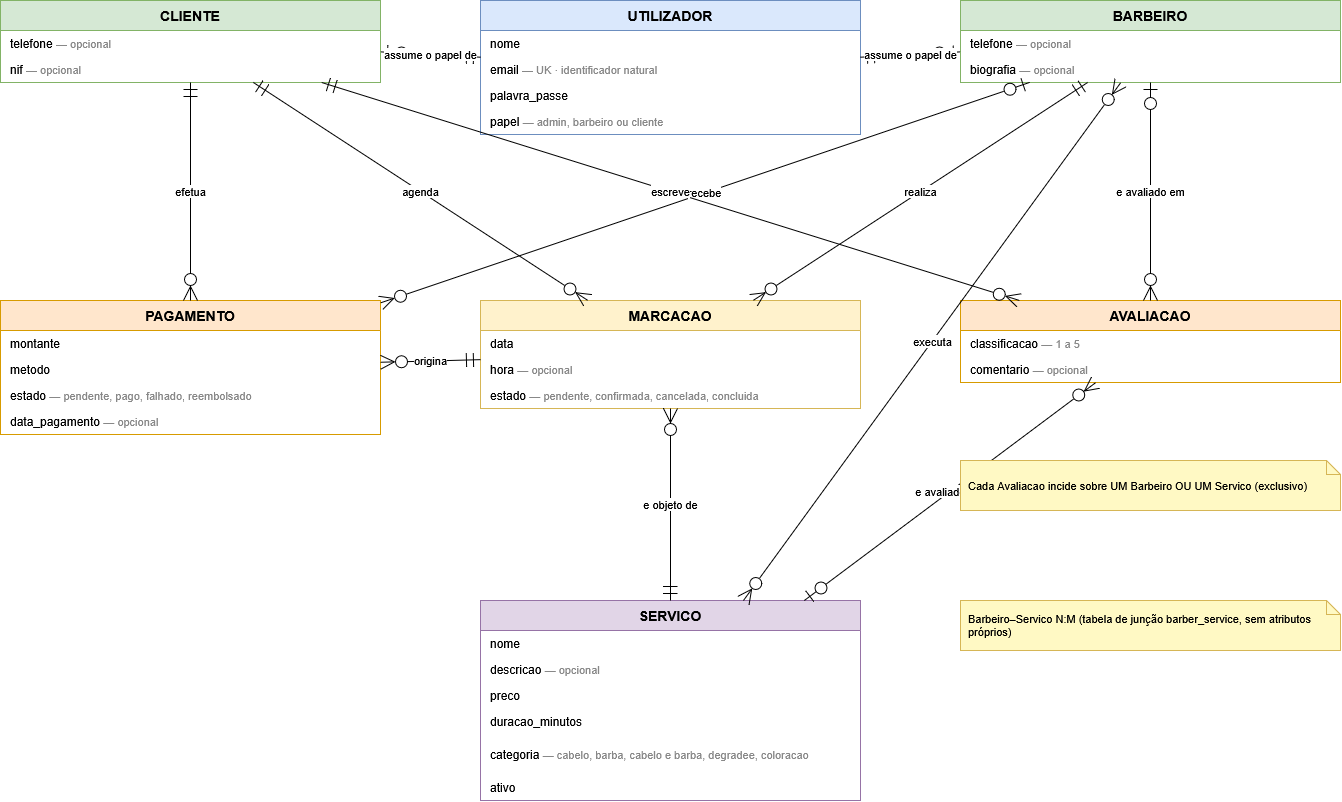

The diagram above was exported from draw.io. Its source (the exported page's mxGraphModel, read from the mxfile embedded in the PNG):
<mxGraphModel dx="1786" dy="825" grid="1" gridSize="10" guides="1" tooltips="1" connect="1" arrows="1" fold="1" page="1" pageScale="1" pageWidth="1654" pageHeight="1169" math="0" shadow="0">
  <root>
    <mxCell id="0" />
    <mxCell id="1" parent="0" />
    <mxCell id="UTILIZADOR" parent="1" style="swimlane;fontStyle=1;childLayout=stackLayout;horizontal=1;startSize=30;horizontalStack=0;resizeParent=1;resizeParentMax=0;resizeLast=0;collapsible=0;marginBottom=0;fillColor=#dae8fc;strokeColor=#6c8ebf;fontSize=14;" value="UTILIZADOR" vertex="1">
      <mxGeometry height="134" width="380" x="520" y="40" as="geometry" />
    </mxCell>
    <mxCell id="UTILIZADOR_0" parent="UTILIZADOR" style="text;strokeColor=none;fillColor=none;align=left;verticalAlign=middle;spacingLeft=8;spacingRight=6;overflow=hidden;rotatable=0;html=1;whiteSpace=wrap;" value="nome" vertex="1">
      <mxGeometry height="26" width="380" y="30" as="geometry" />
    </mxCell>
    <mxCell id="UTILIZADOR_1" parent="UTILIZADOR" style="text;strokeColor=none;fillColor=none;align=left;verticalAlign=middle;spacingLeft=8;spacingRight=6;overflow=hidden;rotatable=0;html=1;whiteSpace=wrap;" value="email &lt;font color=&quot;#888888&quot; style=&quot;font-size:11px&quot;&gt;— UK · identificador natural&lt;/font&gt;" vertex="1">
      <mxGeometry height="26" width="380" y="56" as="geometry" />
    </mxCell>
    <mxCell id="UTILIZADOR_2" parent="UTILIZADOR" style="text;strokeColor=none;fillColor=none;align=left;verticalAlign=middle;spacingLeft=8;spacingRight=6;overflow=hidden;rotatable=0;html=1;whiteSpace=wrap;" value="palavra_passe" vertex="1">
      <mxGeometry height="26" width="380" y="82" as="geometry" />
    </mxCell>
    <mxCell id="UTILIZADOR_3" parent="UTILIZADOR" style="text;strokeColor=none;fillColor=none;align=left;verticalAlign=middle;spacingLeft=8;spacingRight=6;overflow=hidden;rotatable=0;html=1;whiteSpace=wrap;" value="papel &lt;font color=&quot;#888888&quot; style=&quot;font-size:11px&quot;&gt;— admin, barbeiro ou cliente&lt;/font&gt;" vertex="1">
      <mxGeometry height="26" width="380" y="108" as="geometry" />
    </mxCell>
    <mxCell id="CLIENTE" parent="1" style="swimlane;fontStyle=1;childLayout=stackLayout;horizontal=1;startSize=30;horizontalStack=0;resizeParent=1;resizeParentMax=0;resizeLast=0;collapsible=0;marginBottom=0;fillColor=#d5e8d4;strokeColor=#82b366;fontSize=14;" value="CLIENTE" vertex="1">
      <mxGeometry height="82" width="380" x="40" y="40" as="geometry" />
    </mxCell>
    <mxCell id="CLIENTE_0" parent="CLIENTE" style="text;strokeColor=none;fillColor=none;align=left;verticalAlign=middle;spacingLeft=8;spacingRight=6;overflow=hidden;rotatable=0;html=1;whiteSpace=wrap;" value="telefone &lt;font color=&quot;#888888&quot; style=&quot;font-size:11px&quot;&gt;— opcional&lt;/font&gt;" vertex="1">
      <mxGeometry height="26" width="380" y="30" as="geometry" />
    </mxCell>
    <mxCell id="CLIENTE_1" parent="CLIENTE" style="text;strokeColor=none;fillColor=none;align=left;verticalAlign=middle;spacingLeft=8;spacingRight=6;overflow=hidden;rotatable=0;html=1;whiteSpace=wrap;" value="nif &lt;font color=&quot;#888888&quot; style=&quot;font-size:11px&quot;&gt;— opcional&lt;/font&gt;" vertex="1">
      <mxGeometry height="26" width="380" y="56" as="geometry" />
    </mxCell>
    <mxCell id="BARBEIRO" parent="1" style="swimlane;fontStyle=1;childLayout=stackLayout;horizontal=1;startSize=30;horizontalStack=0;resizeParent=1;resizeParentMax=0;resizeLast=0;collapsible=0;marginBottom=0;fillColor=#d5e8d4;strokeColor=#82b366;fontSize=14;" value="BARBEIRO" vertex="1">
      <mxGeometry height="82" width="380" x="1000" y="40" as="geometry" />
    </mxCell>
    <mxCell id="BARBEIRO_0" parent="BARBEIRO" style="text;strokeColor=none;fillColor=none;align=left;verticalAlign=middle;spacingLeft=8;spacingRight=6;overflow=hidden;rotatable=0;html=1;whiteSpace=wrap;" value="telefone &lt;font color=&quot;#888888&quot; style=&quot;font-size:11px&quot;&gt;— opcional&lt;/font&gt;" vertex="1">
      <mxGeometry height="26" width="380" y="30" as="geometry" />
    </mxCell>
    <mxCell id="BARBEIRO_1" parent="BARBEIRO" style="text;strokeColor=none;fillColor=none;align=left;verticalAlign=middle;spacingLeft=8;spacingRight=6;overflow=hidden;rotatable=0;html=1;whiteSpace=wrap;" value="biografia &lt;font color=&quot;#888888&quot; style=&quot;font-size:11px&quot;&gt;— opcional&lt;/font&gt;" vertex="1">
      <mxGeometry height="26" width="380" y="56" as="geometry" />
    </mxCell>
    <mxCell id="MARCACAO" parent="1" style="swimlane;fontStyle=1;childLayout=stackLayout;horizontal=1;startSize=30;horizontalStack=0;resizeParent=1;resizeParentMax=0;resizeLast=0;collapsible=0;marginBottom=0;fillColor=#fff2cc;strokeColor=#d6b656;fontSize=14;" value="MARCACAO" vertex="1">
      <mxGeometry height="108" width="380" x="520" y="340" as="geometry" />
    </mxCell>
    <mxCell id="MARCACAO_0" parent="MARCACAO" style="text;strokeColor=none;fillColor=none;align=left;verticalAlign=middle;spacingLeft=8;spacingRight=6;overflow=hidden;rotatable=0;html=1;whiteSpace=wrap;" value="data" vertex="1">
      <mxGeometry height="26" width="380" y="30" as="geometry" />
    </mxCell>
    <mxCell id="MARCACAO_1" parent="MARCACAO" style="text;strokeColor=none;fillColor=none;align=left;verticalAlign=middle;spacingLeft=8;spacingRight=6;overflow=hidden;rotatable=0;html=1;whiteSpace=wrap;" value="hora &lt;font color=&quot;#888888&quot; style=&quot;font-size:11px&quot;&gt;— opcional&lt;/font&gt;" vertex="1">
      <mxGeometry height="26" width="380" y="56" as="geometry" />
    </mxCell>
    <mxCell id="MARCACAO_2" parent="MARCACAO" style="text;strokeColor=none;fillColor=none;align=left;verticalAlign=middle;spacingLeft=8;spacingRight=6;overflow=hidden;rotatable=0;html=1;whiteSpace=wrap;" value="estado &lt;font color=&quot;#888888&quot; style=&quot;font-size:11px&quot;&gt;— pendente, confirmada, cancelada, concluida&lt;/font&gt;" vertex="1">
      <mxGeometry height="26" width="380" y="82" as="geometry" />
    </mxCell>
    <mxCell id="PAGAMENTO" parent="1" style="swimlane;fontStyle=1;childLayout=stackLayout;horizontal=1;startSize=30;horizontalStack=0;resizeParent=1;resizeParentMax=0;resizeLast=0;collapsible=0;marginBottom=0;fillColor=#ffe6cc;strokeColor=#d79b00;fontSize=14;" value="PAGAMENTO" vertex="1">
      <mxGeometry height="134" width="380" x="40" y="340" as="geometry" />
    </mxCell>
    <mxCell id="PAGAMENTO_0" parent="PAGAMENTO" style="text;strokeColor=none;fillColor=none;align=left;verticalAlign=middle;spacingLeft=8;spacingRight=6;overflow=hidden;rotatable=0;html=1;whiteSpace=wrap;" value="montante" vertex="1">
      <mxGeometry height="26" width="380" y="30" as="geometry" />
    </mxCell>
    <mxCell id="PAGAMENTO_1" parent="PAGAMENTO" style="text;strokeColor=none;fillColor=none;align=left;verticalAlign=middle;spacingLeft=8;spacingRight=6;overflow=hidden;rotatable=0;html=1;whiteSpace=wrap;" value="metodo" vertex="1">
      <mxGeometry height="26" width="380" y="56" as="geometry" />
    </mxCell>
    <mxCell id="PAGAMENTO_2" parent="PAGAMENTO" style="text;strokeColor=none;fillColor=none;align=left;verticalAlign=middle;spacingLeft=8;spacingRight=6;overflow=hidden;rotatable=0;html=1;whiteSpace=wrap;" value="estado &lt;font color=&quot;#888888&quot; style=&quot;font-size:11px&quot;&gt;— pendente, pago, falhado, reembolsado&lt;/font&gt;" vertex="1">
      <mxGeometry height="26" width="380" y="82" as="geometry" />
    </mxCell>
    <mxCell id="PAGAMENTO_3" parent="PAGAMENTO" style="text;strokeColor=none;fillColor=none;align=left;verticalAlign=middle;spacingLeft=8;spacingRight=6;overflow=hidden;rotatable=0;html=1;whiteSpace=wrap;" value="data_pagamento &lt;font color=&quot;#888888&quot; style=&quot;font-size:11px&quot;&gt;— opcional&lt;/font&gt;" vertex="1">
      <mxGeometry height="26" width="380" y="108" as="geometry" />
    </mxCell>
    <mxCell id="AVALIACAO" parent="1" style="swimlane;fontStyle=1;childLayout=stackLayout;horizontal=1;startSize=30;horizontalStack=0;resizeParent=1;resizeParentMax=0;resizeLast=0;collapsible=0;marginBottom=0;fillColor=#ffe6cc;strokeColor=#d79b00;fontSize=14;" value="AVALIACAO" vertex="1">
      <mxGeometry height="82" width="380" x="1000" y="340" as="geometry" />
    </mxCell>
    <mxCell id="AVALIACAO_0" parent="AVALIACAO" style="text;strokeColor=none;fillColor=none;align=left;verticalAlign=middle;spacingLeft=8;spacingRight=6;overflow=hidden;rotatable=0;html=1;whiteSpace=wrap;" value="classificacao &lt;font color=&quot;#888888&quot; style=&quot;font-size:11px&quot;&gt;— 1 a 5&lt;/font&gt;" vertex="1">
      <mxGeometry height="26" width="380" y="30" as="geometry" />
    </mxCell>
    <mxCell id="AVALIACAO_1" parent="AVALIACAO" style="text;strokeColor=none;fillColor=none;align=left;verticalAlign=middle;spacingLeft=8;spacingRight=6;overflow=hidden;rotatable=0;html=1;whiteSpace=wrap;" value="comentario &lt;font color=&quot;#888888&quot; style=&quot;font-size:11px&quot;&gt;— opcional&lt;/font&gt;" vertex="1">
      <mxGeometry height="26" width="380" y="56" as="geometry" />
    </mxCell>
    <mxCell id="SERVICO" parent="1" style="swimlane;fontStyle=1;childLayout=stackLayout;horizontal=1;startSize=30;horizontalStack=0;resizeParent=1;resizeParentMax=0;resizeLast=0;collapsible=0;marginBottom=0;fillColor=#e1d5e7;strokeColor=#9673a6;fontSize=14;" value="SERVICO" vertex="1">
      <mxGeometry height="200" width="380" x="520" y="640" as="geometry" />
    </mxCell>
    <mxCell id="SERVICO_0" parent="SERVICO" style="text;strokeColor=none;fillColor=none;align=left;verticalAlign=middle;spacingLeft=8;spacingRight=6;overflow=hidden;rotatable=0;html=1;whiteSpace=wrap;" value="nome" vertex="1">
      <mxGeometry height="26" width="380" y="30" as="geometry" />
    </mxCell>
    <mxCell id="SERVICO_1" parent="SERVICO" style="text;strokeColor=none;fillColor=none;align=left;verticalAlign=middle;spacingLeft=8;spacingRight=6;overflow=hidden;rotatable=0;html=1;whiteSpace=wrap;" value="descricao &lt;font color=&quot;#888888&quot; style=&quot;font-size:11px&quot;&gt;— opcional&lt;/font&gt;" vertex="1">
      <mxGeometry height="26" width="380" y="56" as="geometry" />
    </mxCell>
    <mxCell id="SERVICO_2" parent="SERVICO" style="text;strokeColor=none;fillColor=none;align=left;verticalAlign=middle;spacingLeft=8;spacingRight=6;overflow=hidden;rotatable=0;html=1;whiteSpace=wrap;" value="preco" vertex="1">
      <mxGeometry height="26" width="380" y="82" as="geometry" />
    </mxCell>
    <mxCell id="SERVICO_3" parent="SERVICO" style="text;strokeColor=none;fillColor=none;align=left;verticalAlign=middle;spacingLeft=8;spacingRight=6;overflow=hidden;rotatable=0;html=1;whiteSpace=wrap;" value="duracao_minutos" vertex="1">
      <mxGeometry height="26" width="380" y="108" as="geometry" />
    </mxCell>
    <mxCell id="SERVICO_4" parent="SERVICO" style="text;strokeColor=none;fillColor=none;align=left;verticalAlign=middle;spacingLeft=8;spacingRight=6;overflow=hidden;rotatable=0;html=1;whiteSpace=wrap;" value="categoria &lt;font color=&quot;#888888&quot; style=&quot;font-size:11px&quot;&gt;— cabelo, barba, cabelo e barba, degradee, coloracao&lt;/font&gt;" vertex="1">
      <mxGeometry height="40" width="380" y="134" as="geometry" />
    </mxCell>
    <mxCell id="SERVICO_5" parent="SERVICO" style="text;strokeColor=none;fillColor=none;align=left;verticalAlign=middle;spacingLeft=8;spacingRight=6;overflow=hidden;rotatable=0;html=1;whiteSpace=wrap;" value="ativo" vertex="1">
      <mxGeometry height="26" width="380" y="174" as="geometry" />
    </mxCell>
    <mxCell id="rel0" edge="1" parent="1" source="UTILIZADOR" style="endArrow=ERzeroToOne;startArrow=ERmandOne;endFill=0;startFill=0;html=1;rounded=0;endSize=12;startSize=12;labelBackgroundColor=#ffffff;fontSize=11;" target="CLIENTE" value="assume o papel de">
      <mxGeometry relative="1" as="geometry" />
    </mxCell>
    <mxCell id="rel1" edge="1" parent="1" source="UTILIZADOR" style="endArrow=ERzeroToOne;startArrow=ERmandOne;endFill=0;startFill=0;html=1;rounded=0;endSize=12;startSize=12;labelBackgroundColor=#ffffff;fontSize=11;" target="BARBEIRO" value="assume o papel de">
      <mxGeometry relative="1" as="geometry" />
    </mxCell>
    <mxCell id="rel2" edge="1" parent="1" source="CLIENTE" style="endArrow=ERzeroToMany;startArrow=ERmandOne;endFill=0;startFill=0;html=1;rounded=0;endSize=12;startSize=12;labelBackgroundColor=#ffffff;fontSize=11;" target="MARCACAO" value="agenda">
      <mxGeometry relative="1" as="geometry" />
    </mxCell>
    <mxCell id="rel3" edge="1" parent="1" source="BARBEIRO" style="endArrow=ERzeroToMany;startArrow=ERmandOne;endFill=0;startFill=0;html=1;rounded=0;endSize=12;startSize=12;labelBackgroundColor=#ffffff;fontSize=11;" target="MARCACAO" value="realiza">
      <mxGeometry relative="1" as="geometry" />
    </mxCell>
    <mxCell id="rel4" edge="1" parent="1" source="SERVICO" style="endArrow=ERzeroToMany;startArrow=ERmandOne;endFill=0;startFill=0;html=1;rounded=0;endSize=12;startSize=12;labelBackgroundColor=#ffffff;fontSize=11;" target="MARCACAO" value="e objeto de">
      <mxGeometry relative="1" as="geometry" />
    </mxCell>
    <mxCell id="rel5" edge="1" parent="1" source="BARBEIRO" style="endArrow=ERzeroToMany;startArrow=ERzeroToMany;endFill=0;startFill=0;html=1;rounded=0;endSize=12;startSize=12;labelBackgroundColor=#ffffff;fontSize=11;" target="SERVICO" value="executa">
      <mxGeometry relative="1" as="geometry" />
    </mxCell>
    <mxCell id="rel6" edge="1" parent="1" source="MARCACAO" style="endArrow=ERzeroToMany;startArrow=ERmandOne;endFill=0;startFill=0;html=1;rounded=0;endSize=12;startSize=12;labelBackgroundColor=#ffffff;fontSize=11;" target="PAGAMENTO" value="origina">
      <mxGeometry relative="1" as="geometry" />
    </mxCell>
    <mxCell id="rel7" edge="1" parent="1" source="CLIENTE" style="endArrow=ERzeroToMany;startArrow=ERmandOne;endFill=0;startFill=0;html=1;rounded=0;endSize=12;startSize=12;labelBackgroundColor=#ffffff;fontSize=11;" target="PAGAMENTO" value="efetua">
      <mxGeometry relative="1" as="geometry" />
    </mxCell>
    <mxCell id="rel8" edge="1" parent="1" source="BARBEIRO" style="endArrow=ERzeroToMany;startArrow=ERzeroToOne;endFill=0;startFill=0;html=1;rounded=0;endSize=12;startSize=12;labelBackgroundColor=#ffffff;fontSize=11;" target="PAGAMENTO" value="recebe">
      <mxGeometry relative="1" as="geometry" />
    </mxCell>
    <mxCell id="rel9" edge="1" parent="1" source="CLIENTE" style="endArrow=ERzeroToMany;startArrow=ERmandOne;endFill=0;startFill=0;html=1;rounded=0;endSize=12;startSize=12;labelBackgroundColor=#ffffff;fontSize=11;" target="AVALIACAO" value="escreve">
      <mxGeometry relative="1" as="geometry" />
    </mxCell>
    <mxCell id="rel10" edge="1" parent="1" source="BARBEIRO" style="endArrow=ERzeroToMany;startArrow=ERzeroToOne;endFill=0;startFill=0;html=1;rounded=0;endSize=12;startSize=12;labelBackgroundColor=#ffffff;fontSize=11;" target="AVALIACAO" value="e avaliado em">
      <mxGeometry relative="1" as="geometry" />
    </mxCell>
    <mxCell id="rel11" edge="1" parent="1" source="SERVICO" style="endArrow=ERzeroToMany;startArrow=ERzeroToOne;endFill=0;startFill=0;html=1;rounded=0;endSize=12;startSize=12;labelBackgroundColor=#ffffff;fontSize=11;" target="AVALIACAO" value="e avaliado em">
      <mxGeometry relative="1" as="geometry" />
    </mxCell>
    <mxCell id="nota1" parent="1" style="shape=note;whiteSpace=wrap;html=1;size=14;fillColor=#fff9c4;strokeColor=#d6b656;fontSize=11;align=left;spacingLeft=6;" value="Cada Avaliacao incide sobre UM Barbeiro OU UM Servico (exclusivo)" vertex="1">
      <mxGeometry height="50" width="380" x="1000" y="500" as="geometry" />
    </mxCell>
    <mxCell id="nota2" parent="1" style="shape=note;whiteSpace=wrap;html=1;size=14;fillColor=#fff9c4;strokeColor=#d6b656;fontSize=11;align=left;spacingLeft=6;" value="Barbeiro–Servico N:M (tabela de junção barber_service, sem atributos próprios)" vertex="1">
      <mxGeometry height="50" width="380" x="1000" y="640" as="geometry" />
    </mxCell>
  </root>
</mxGraphModel>